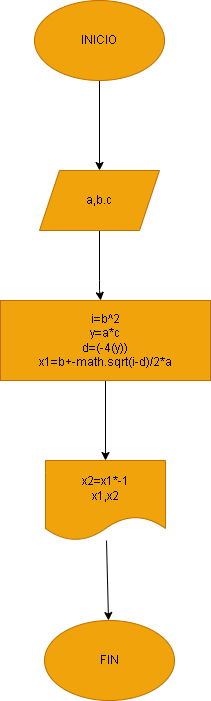

The diagram above was exported from draw.io. Its source (the exported page's mxGraphModel, read from the mxfile embedded in the PNG):
<mxGraphModel dx="576" dy="480" grid="1" gridSize="10" guides="1" tooltips="1" connect="1" arrows="1" fold="1" page="1" pageScale="1" pageWidth="850" pageHeight="1100" math="0" shadow="0">
  <root>
    <mxCell id="0" />
    <mxCell id="1" parent="0" />
    <mxCell id="4" value="" style="edgeStyle=none;html=1;" edge="1" parent="1" source="2" target="3">
      <mxGeometry relative="1" as="geometry" />
    </mxCell>
    <mxCell id="2" value="INICIO" style="ellipse;whiteSpace=wrap;html=1;fillColor=#f0a30a;fontColor=#000000;strokeColor=#BD7000;" vertex="1" parent="1">
      <mxGeometry x="270" y="40" width="130" height="80" as="geometry" />
    </mxCell>
    <mxCell id="6" value="" style="edgeStyle=none;html=1;" edge="1" parent="1" source="3" target="5">
      <mxGeometry relative="1" as="geometry">
        <Array as="points">
          <mxPoint x="335" y="330" />
        </Array>
      </mxGeometry>
    </mxCell>
    <mxCell id="3" value="a,b.c" style="shape=parallelogram;perimeter=parallelogramPerimeter;whiteSpace=wrap;html=1;fixedSize=1;fillColor=#f0a30a;strokeColor=#BD7000;fontColor=#000000;" vertex="1" parent="1">
      <mxGeometry x="275" y="210" width="120" height="60" as="geometry" />
    </mxCell>
    <mxCell id="8" value="" style="edgeStyle=none;html=1;fontColor=#000000;" edge="1" parent="1" source="5" target="7">
      <mxGeometry relative="1" as="geometry" />
    </mxCell>
    <mxCell id="5" value="i=b^2&lt;br&gt;y=a*c&lt;br&gt;d=(-4(y))&lt;br&gt;x1=b+-math.sqrt(i-d)/2*a" style="whiteSpace=wrap;html=1;fillColor=#f0a30a;strokeColor=#BD7000;fontColor=#000000;" vertex="1" parent="1">
      <mxGeometry x="236" y="340" width="210" height="80" as="geometry" />
    </mxCell>
    <mxCell id="10" value="" style="edgeStyle=none;html=1;fontColor=#000000;" edge="1" parent="1" source="7" target="9">
      <mxGeometry relative="1" as="geometry" />
    </mxCell>
    <mxCell id="7" value="x2=x1*-1&lt;br&gt;x1,x2" style="shape=document;whiteSpace=wrap;html=1;boundedLbl=1;fillColor=#f0a30a;strokeColor=#BD7000;fontColor=#000000;" vertex="1" parent="1">
      <mxGeometry x="281" y="500" width="120" height="80" as="geometry" />
    </mxCell>
    <mxCell id="9" value="FIN" style="ellipse;whiteSpace=wrap;html=1;fillColor=#f0a30a;strokeColor=#BD7000;fontColor=#000000;" vertex="1" parent="1">
      <mxGeometry x="280" y="660" width="130" height="80" as="geometry" />
    </mxCell>
  </root>
</mxGraphModel>